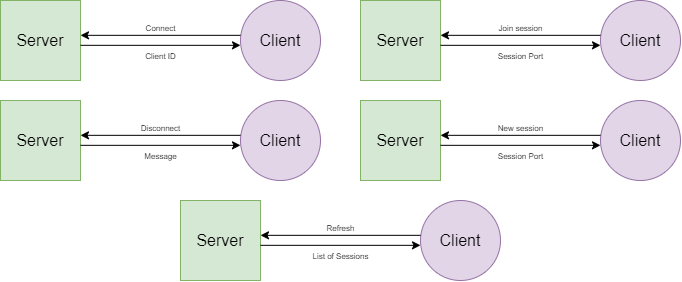

The diagram above was exported from draw.io. Its source (the exported page's mxGraphModel, read from the mxfile embedded in the PNG):
<mxGraphModel dx="749" dy="583" grid="1" gridSize="10" guides="1" tooltips="1" connect="1" arrows="1" fold="1" page="1" pageScale="1" pageWidth="850" pageHeight="1100" math="0" shadow="0">
  <root>
    <mxCell id="0" />
    <mxCell id="1" parent="0" />
    <mxCell id="dPpkwme9BTFYC3-NRLB5-1" value="Server" style="rounded=0;whiteSpace=wrap;html=1;fontSize=16;fillColor=#d5e8d4;strokeColor=#82b366;" parent="1" vertex="1">
      <mxGeometry width="80" height="80" as="geometry" />
    </mxCell>
    <mxCell id="dPpkwme9BTFYC3-NRLB5-2" value="Client" style="ellipse;whiteSpace=wrap;html=1;fontSize=16;fillColor=#e1d5e7;strokeColor=#9673a6;" parent="1" vertex="1">
      <mxGeometry x="240" width="80" height="80" as="geometry" />
    </mxCell>
    <mxCell id="dPpkwme9BTFYC3-NRLB5-3" value="Connect" style="endArrow=classic;html=1;fontSize=8;verticalAlign=bottom;" parent="1" edge="1">
      <mxGeometry width="50" height="50" relative="1" as="geometry">
        <mxPoint x="240" y="34.83" as="sourcePoint" />
        <mxPoint x="80" y="34.83" as="targetPoint" />
      </mxGeometry>
    </mxCell>
    <mxCell id="dPpkwme9BTFYC3-NRLB5-4" value="Client ID" style="endArrow=classic;html=1;verticalAlign=top;fontSize=8;" parent="1" edge="1">
      <mxGeometry width="50" height="50" relative="1" as="geometry">
        <mxPoint x="79.99999999999994" y="44.83" as="sourcePoint" />
        <mxPoint x="240" y="44.83" as="targetPoint" />
      </mxGeometry>
    </mxCell>
    <mxCell id="dPpkwme9BTFYC3-NRLB5-15" value="Server" style="rounded=0;whiteSpace=wrap;html=1;fontSize=16;fillColor=#d5e8d4;strokeColor=#82b366;" parent="1" vertex="1">
      <mxGeometry x="360" width="80" height="80" as="geometry" />
    </mxCell>
    <mxCell id="dPpkwme9BTFYC3-NRLB5-16" value="Client" style="ellipse;whiteSpace=wrap;html=1;fontSize=16;fillColor=#e1d5e7;strokeColor=#9673a6;" parent="1" vertex="1">
      <mxGeometry x="600" width="80" height="80" as="geometry" />
    </mxCell>
    <mxCell id="dPpkwme9BTFYC3-NRLB5-17" value="Join session" style="endArrow=classic;html=1;fontSize=8;verticalAlign=bottom;" parent="1" edge="1">
      <mxGeometry width="50" height="50" relative="1" as="geometry">
        <mxPoint x="600" y="34.829999999999984" as="sourcePoint" />
        <mxPoint x="440" y="34.829999999999984" as="targetPoint" />
      </mxGeometry>
    </mxCell>
    <mxCell id="dPpkwme9BTFYC3-NRLB5-18" value="Session Port" style="endArrow=classic;html=1;verticalAlign=top;fontSize=8;" parent="1" edge="1">
      <mxGeometry width="50" height="50" relative="1" as="geometry">
        <mxPoint x="440" y="44.829999999999984" as="sourcePoint" />
        <mxPoint x="600" y="44.829999999999984" as="targetPoint" />
      </mxGeometry>
    </mxCell>
    <mxCell id="dPpkwme9BTFYC3-NRLB5-19" value="Server" style="rounded=0;whiteSpace=wrap;html=1;fontSize=16;fillColor=#d5e8d4;strokeColor=#82b366;" parent="1" vertex="1">
      <mxGeometry x="360" y="100" width="80" height="80" as="geometry" />
    </mxCell>
    <mxCell id="dPpkwme9BTFYC3-NRLB5-20" value="Client" style="ellipse;whiteSpace=wrap;html=1;fontSize=16;fillColor=#e1d5e7;strokeColor=#9673a6;" parent="1" vertex="1">
      <mxGeometry x="600" y="100" width="80" height="80" as="geometry" />
    </mxCell>
    <mxCell id="dPpkwme9BTFYC3-NRLB5-21" value="New session" style="endArrow=classic;html=1;fontSize=8;verticalAlign=bottom;" parent="1" edge="1">
      <mxGeometry width="50" height="50" relative="1" as="geometry">
        <mxPoint x="600" y="134.82999999999998" as="sourcePoint" />
        <mxPoint x="440" y="134.82999999999998" as="targetPoint" />
      </mxGeometry>
    </mxCell>
    <mxCell id="dPpkwme9BTFYC3-NRLB5-22" value="Session Port" style="endArrow=classic;html=1;verticalAlign=top;fontSize=8;" parent="1" edge="1">
      <mxGeometry width="50" height="50" relative="1" as="geometry">
        <mxPoint x="440" y="144.82999999999998" as="sourcePoint" />
        <mxPoint x="600" y="144.82999999999998" as="targetPoint" />
      </mxGeometry>
    </mxCell>
    <mxCell id="dPpkwme9BTFYC3-NRLB5-28" value="Server" style="rounded=0;whiteSpace=wrap;html=1;fontSize=16;fillColor=#d5e8d4;strokeColor=#82b366;" parent="1" vertex="1">
      <mxGeometry y="100" width="80" height="80" as="geometry" />
    </mxCell>
    <mxCell id="dPpkwme9BTFYC3-NRLB5-29" value="Client" style="ellipse;whiteSpace=wrap;html=1;fontSize=16;fillColor=#e1d5e7;strokeColor=#9673a6;" parent="1" vertex="1">
      <mxGeometry x="240" y="100" width="80" height="80" as="geometry" />
    </mxCell>
    <mxCell id="dPpkwme9BTFYC3-NRLB5-30" value="Disconnect" style="endArrow=classic;html=1;fontSize=8;verticalAlign=bottom;" parent="1" edge="1">
      <mxGeometry width="50" height="50" relative="1" as="geometry">
        <mxPoint x="240" y="134.82999999999998" as="sourcePoint" />
        <mxPoint x="80" y="134.82999999999998" as="targetPoint" />
      </mxGeometry>
    </mxCell>
    <mxCell id="dPpkwme9BTFYC3-NRLB5-31" value="Message" style="endArrow=classic;html=1;verticalAlign=top;fontSize=8;" parent="1" edge="1">
      <mxGeometry width="50" height="50" relative="1" as="geometry">
        <mxPoint x="80" y="144.82999999999998" as="sourcePoint" />
        <mxPoint x="240" y="144.82999999999998" as="targetPoint" />
      </mxGeometry>
    </mxCell>
    <mxCell id="KjfRaR23xhEYlEforBVs-1" value="Server" style="rounded=0;whiteSpace=wrap;html=1;fontSize=16;fillColor=#d5e8d4;strokeColor=#82b366;" vertex="1" parent="1">
      <mxGeometry x="180" y="200" width="80" height="80" as="geometry" />
    </mxCell>
    <mxCell id="KjfRaR23xhEYlEforBVs-2" value="Client" style="ellipse;whiteSpace=wrap;html=1;fontSize=16;fillColor=#e1d5e7;strokeColor=#9673a6;" vertex="1" parent="1">
      <mxGeometry x="420" y="200" width="80" height="80" as="geometry" />
    </mxCell>
    <mxCell id="KjfRaR23xhEYlEforBVs-3" value="Refresh" style="endArrow=classic;html=1;fontSize=8;verticalAlign=bottom;" edge="1" parent="1">
      <mxGeometry width="50" height="50" relative="1" as="geometry">
        <mxPoint x="420" y="234.82999999999993" as="sourcePoint" />
        <mxPoint x="260" y="234.82999999999993" as="targetPoint" />
      </mxGeometry>
    </mxCell>
    <mxCell id="KjfRaR23xhEYlEforBVs-4" value="List of Sessions" style="endArrow=classic;html=1;verticalAlign=top;fontSize=8;" edge="1" parent="1">
      <mxGeometry width="50" height="50" relative="1" as="geometry">
        <mxPoint x="260" y="244.82999999999993" as="sourcePoint" />
        <mxPoint x="420" y="244.82999999999993" as="targetPoint" />
      </mxGeometry>
    </mxCell>
  </root>
</mxGraphModel>